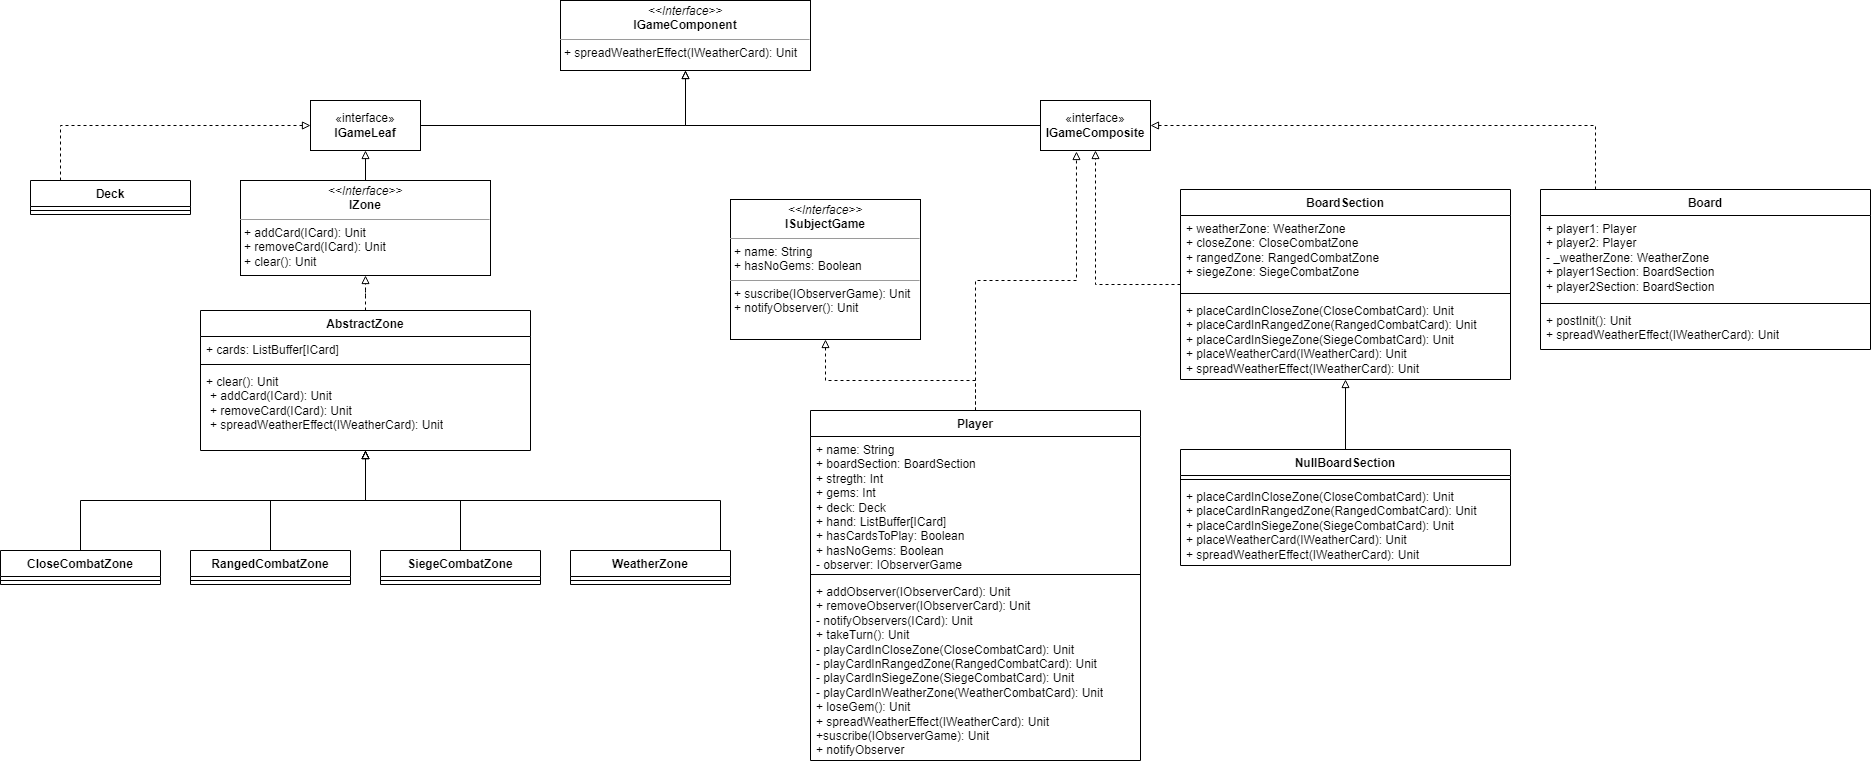

The diagram above was exported from draw.io. Its source (the exported page's mxGraphModel, read from the mxfile embedded in the PNG):
<mxGraphModel dx="1820" dy="440" grid="1" gridSize="10" guides="1" tooltips="1" connect="1" arrows="1" fold="1" page="1" pageScale="1" pageWidth="827" pageHeight="1169" math="0" shadow="0">
  <root>
    <mxCell id="WIyWlLk6GJQsqaUBKTNV-0" />
    <mxCell id="WIyWlLk6GJQsqaUBKTNV-1" parent="WIyWlLk6GJQsqaUBKTNV-0" />
    <mxCell id="tmtDtqQ6DgYI-AlcYXvj-0" value="&lt;p style=&quot;margin:0px;margin-top:4px;text-align:center;&quot;&gt;&lt;i&gt;&amp;lt;&amp;lt;Interface&amp;gt;&amp;gt;&lt;/i&gt;&lt;br&gt;&lt;b&gt;IGameComponent&lt;/b&gt;&lt;/p&gt;&lt;hr size=&quot;1&quot;&gt;&lt;p style=&quot;margin:0px;margin-left:4px;&quot;&gt;+ spreadWeatherEffect(IWeatherCard): Unit&lt;/p&gt;" style="verticalAlign=top;align=left;overflow=fill;fontSize=12;fontFamily=Helvetica;html=1;whiteSpace=wrap;" parent="WIyWlLk6GJQsqaUBKTNV-1" vertex="1">
      <mxGeometry x="310" y="20" width="250" height="70" as="geometry" />
    </mxCell>
    <mxCell id="tmtDtqQ6DgYI-AlcYXvj-3" style="edgeStyle=orthogonalEdgeStyle;rounded=0;orthogonalLoop=1;jettySize=auto;html=1;endArrow=block;endFill=0;" parent="WIyWlLk6GJQsqaUBKTNV-1" source="tmtDtqQ6DgYI-AlcYXvj-1" target="tmtDtqQ6DgYI-AlcYXvj-0" edge="1">
      <mxGeometry relative="1" as="geometry" />
    </mxCell>
    <mxCell id="tmtDtqQ6DgYI-AlcYXvj-1" value="«interface»&lt;br&gt;&lt;b&gt;IGameLeaf&lt;/b&gt;" style="html=1;whiteSpace=wrap;" parent="WIyWlLk6GJQsqaUBKTNV-1" vertex="1">
      <mxGeometry x="60" y="120" width="110" height="50" as="geometry" />
    </mxCell>
    <mxCell id="tmtDtqQ6DgYI-AlcYXvj-4" style="edgeStyle=orthogonalEdgeStyle;rounded=0;orthogonalLoop=1;jettySize=auto;html=1;endArrow=block;endFill=0;" parent="WIyWlLk6GJQsqaUBKTNV-1" source="tmtDtqQ6DgYI-AlcYXvj-2" target="tmtDtqQ6DgYI-AlcYXvj-0" edge="1">
      <mxGeometry relative="1" as="geometry" />
    </mxCell>
    <mxCell id="tmtDtqQ6DgYI-AlcYXvj-2" value="«interface»&lt;br&gt;&lt;b&gt;IGameComposite&lt;/b&gt;" style="html=1;whiteSpace=wrap;" parent="WIyWlLk6GJQsqaUBKTNV-1" vertex="1">
      <mxGeometry x="790" y="120" width="110" height="50" as="geometry" />
    </mxCell>
    <mxCell id="tmtDtqQ6DgYI-AlcYXvj-9" style="edgeStyle=orthogonalEdgeStyle;rounded=0;orthogonalLoop=1;jettySize=auto;html=1;dashed=1;endArrow=block;endFill=0;" parent="WIyWlLk6GJQsqaUBKTNV-1" source="tmtDtqQ6DgYI-AlcYXvj-5" target="tmtDtqQ6DgYI-AlcYXvj-2" edge="1">
      <mxGeometry relative="1" as="geometry">
        <Array as="points">
          <mxPoint x="1345" y="145" />
        </Array>
      </mxGeometry>
    </mxCell>
    <mxCell id="tmtDtqQ6DgYI-AlcYXvj-5" value="Board" style="swimlane;fontStyle=1;align=center;verticalAlign=top;childLayout=stackLayout;horizontal=1;startSize=26;horizontalStack=0;resizeParent=1;resizeParentMax=0;resizeLast=0;collapsible=1;marginBottom=0;whiteSpace=wrap;html=1;" parent="WIyWlLk6GJQsqaUBKTNV-1" vertex="1">
      <mxGeometry x="1290" y="209" width="330" height="160" as="geometry" />
    </mxCell>
    <mxCell id="tmtDtqQ6DgYI-AlcYXvj-6" value="+ player1: Player&lt;br&gt;+ player2: Player&lt;br&gt;- _weatherZone: WeatherZone&lt;br&gt;+ player1Section: BoardSection&lt;br&gt;+ player2Section: BoardSection" style="text;strokeColor=none;fillColor=none;align=left;verticalAlign=top;spacingLeft=4;spacingRight=4;overflow=hidden;rotatable=0;points=[[0,0.5],[1,0.5]];portConstraint=eastwest;whiteSpace=wrap;html=1;" parent="tmtDtqQ6DgYI-AlcYXvj-5" vertex="1">
      <mxGeometry y="26" width="330" height="84" as="geometry" />
    </mxCell>
    <mxCell id="tmtDtqQ6DgYI-AlcYXvj-7" value="" style="line;strokeWidth=1;fillColor=none;align=left;verticalAlign=middle;spacingTop=-1;spacingLeft=3;spacingRight=3;rotatable=0;labelPosition=right;points=[];portConstraint=eastwest;strokeColor=inherit;" parent="tmtDtqQ6DgYI-AlcYXvj-5" vertex="1">
      <mxGeometry y="110" width="330" height="8" as="geometry" />
    </mxCell>
    <mxCell id="tmtDtqQ6DgYI-AlcYXvj-8" value="+ postInit(): Unit&lt;br&gt;+ spreadWeatherEffect(IWeatherCard): Unit" style="text;strokeColor=none;fillColor=none;align=left;verticalAlign=top;spacingLeft=4;spacingRight=4;overflow=hidden;rotatable=0;points=[[0,0.5],[1,0.5]];portConstraint=eastwest;whiteSpace=wrap;html=1;" parent="tmtDtqQ6DgYI-AlcYXvj-5" vertex="1">
      <mxGeometry y="118" width="330" height="42" as="geometry" />
    </mxCell>
    <mxCell id="tmtDtqQ6DgYI-AlcYXvj-14" style="edgeStyle=orthogonalEdgeStyle;rounded=0;orthogonalLoop=1;jettySize=auto;html=1;dashed=1;endArrow=block;endFill=0;" parent="WIyWlLk6GJQsqaUBKTNV-1" source="tmtDtqQ6DgYI-AlcYXvj-10" target="tmtDtqQ6DgYI-AlcYXvj-2" edge="1">
      <mxGeometry relative="1" as="geometry" />
    </mxCell>
    <mxCell id="tmtDtqQ6DgYI-AlcYXvj-10" value="BoardSection" style="swimlane;fontStyle=1;align=center;verticalAlign=top;childLayout=stackLayout;horizontal=1;startSize=26;horizontalStack=0;resizeParent=1;resizeParentMax=0;resizeLast=0;collapsible=1;marginBottom=0;whiteSpace=wrap;html=1;" parent="WIyWlLk6GJQsqaUBKTNV-1" vertex="1">
      <mxGeometry x="930" y="209" width="330" height="190" as="geometry" />
    </mxCell>
    <mxCell id="tmtDtqQ6DgYI-AlcYXvj-11" value="+ weatherZone: WeatherZone&lt;br&gt;+ closeZone: CloseCombatZone&lt;br&gt;+ rangedZone: RangedCombatZone&lt;br&gt;+ siegeZone: SiegeCombatZone" style="text;strokeColor=none;fillColor=none;align=left;verticalAlign=top;spacingLeft=4;spacingRight=4;overflow=hidden;rotatable=0;points=[[0,0.5],[1,0.5]];portConstraint=eastwest;whiteSpace=wrap;html=1;" parent="tmtDtqQ6DgYI-AlcYXvj-10" vertex="1">
      <mxGeometry y="26" width="330" height="74" as="geometry" />
    </mxCell>
    <mxCell id="tmtDtqQ6DgYI-AlcYXvj-12" value="" style="line;strokeWidth=1;fillColor=none;align=left;verticalAlign=middle;spacingTop=-1;spacingLeft=3;spacingRight=3;rotatable=0;labelPosition=right;points=[];portConstraint=eastwest;strokeColor=inherit;" parent="tmtDtqQ6DgYI-AlcYXvj-10" vertex="1">
      <mxGeometry y="100" width="330" height="8" as="geometry" />
    </mxCell>
    <mxCell id="tmtDtqQ6DgYI-AlcYXvj-13" value="+ placeCardInCloseZone(CloseCombatCard): Unit&lt;br&gt;+ placeCardInRangedZone(RangedCombatCard): Unit&lt;br&gt;+ placeCardInSiegeZone(SiegeCombatCard): Unit&lt;br&gt;+ placeWeatherCard(IWeatherCard): Unit&lt;br&gt;+ spreadWeatherEffect(IWeatherCard): Unit" style="text;strokeColor=none;fillColor=none;align=left;verticalAlign=top;spacingLeft=4;spacingRight=4;overflow=hidden;rotatable=0;points=[[0,0.5],[1,0.5]];portConstraint=eastwest;whiteSpace=wrap;html=1;" parent="tmtDtqQ6DgYI-AlcYXvj-10" vertex="1">
      <mxGeometry y="108" width="330" height="82" as="geometry" />
    </mxCell>
    <mxCell id="tmtDtqQ6DgYI-AlcYXvj-19" style="edgeStyle=orthogonalEdgeStyle;rounded=0;orthogonalLoop=1;jettySize=auto;html=1;endArrow=block;endFill=0;" parent="WIyWlLk6GJQsqaUBKTNV-1" source="tmtDtqQ6DgYI-AlcYXvj-15" target="tmtDtqQ6DgYI-AlcYXvj-10" edge="1">
      <mxGeometry relative="1" as="geometry" />
    </mxCell>
    <mxCell id="tmtDtqQ6DgYI-AlcYXvj-15" value="NullBoardSection" style="swimlane;fontStyle=1;align=center;verticalAlign=top;childLayout=stackLayout;horizontal=1;startSize=26;horizontalStack=0;resizeParent=1;resizeParentMax=0;resizeLast=0;collapsible=1;marginBottom=0;whiteSpace=wrap;html=1;" parent="WIyWlLk6GJQsqaUBKTNV-1" vertex="1">
      <mxGeometry x="930" y="469" width="330" height="116" as="geometry" />
    </mxCell>
    <mxCell id="tmtDtqQ6DgYI-AlcYXvj-17" value="" style="line;strokeWidth=1;fillColor=none;align=left;verticalAlign=middle;spacingTop=-1;spacingLeft=3;spacingRight=3;rotatable=0;labelPosition=right;points=[];portConstraint=eastwest;strokeColor=inherit;" parent="tmtDtqQ6DgYI-AlcYXvj-15" vertex="1">
      <mxGeometry y="26" width="330" height="8" as="geometry" />
    </mxCell>
    <mxCell id="tmtDtqQ6DgYI-AlcYXvj-18" value="+ placeCardInCloseZone(CloseCombatCard): Unit&lt;br&gt;+ placeCardInRangedZone(RangedCombatCard): Unit&lt;br&gt;+ placeCardInSiegeZone(SiegeCombatCard): Unit&lt;br&gt;+ placeWeatherCard(IWeatherCard): Unit&lt;br&gt;+ spreadWeatherEffect(IWeatherCard): Unit" style="text;strokeColor=none;fillColor=none;align=left;verticalAlign=top;spacingLeft=4;spacingRight=4;overflow=hidden;rotatable=0;points=[[0,0.5],[1,0.5]];portConstraint=eastwest;whiteSpace=wrap;html=1;" parent="tmtDtqQ6DgYI-AlcYXvj-15" vertex="1">
      <mxGeometry y="34" width="330" height="82" as="geometry" />
    </mxCell>
    <mxCell id="tmtDtqQ6DgYI-AlcYXvj-21" style="edgeStyle=orthogonalEdgeStyle;rounded=0;orthogonalLoop=1;jettySize=auto;html=1;endArrow=block;endFill=0;" parent="WIyWlLk6GJQsqaUBKTNV-1" source="tmtDtqQ6DgYI-AlcYXvj-20" target="tmtDtqQ6DgYI-AlcYXvj-1" edge="1">
      <mxGeometry relative="1" as="geometry" />
    </mxCell>
    <mxCell id="tmtDtqQ6DgYI-AlcYXvj-20" value="&lt;p style=&quot;margin:0px;margin-top:4px;text-align:center;&quot;&gt;&lt;i&gt;&amp;lt;&amp;lt;Interface&amp;gt;&amp;gt;&lt;/i&gt;&lt;br&gt;&lt;b&gt;IZone&lt;/b&gt;&lt;/p&gt;&lt;hr size=&quot;1&quot;&gt;&lt;p style=&quot;margin:0px;margin-left:4px;&quot;&gt;+ addCard(ICard): Unit&lt;/p&gt;&lt;p style=&quot;margin:0px;margin-left:4px;&quot;&gt;+ removeCard(ICard): Unit&lt;/p&gt;&lt;p style=&quot;margin:0px;margin-left:4px;&quot;&gt;+ clear(): Unit&lt;/p&gt;" style="verticalAlign=top;align=left;overflow=fill;fontSize=12;fontFamily=Helvetica;html=1;whiteSpace=wrap;" parent="WIyWlLk6GJQsqaUBKTNV-1" vertex="1">
      <mxGeometry x="-10" y="200" width="250" height="95" as="geometry" />
    </mxCell>
    <mxCell id="tmtDtqQ6DgYI-AlcYXvj-26" style="edgeStyle=orthogonalEdgeStyle;rounded=0;orthogonalLoop=1;jettySize=auto;html=1;dashed=1;endArrow=block;endFill=0;" parent="WIyWlLk6GJQsqaUBKTNV-1" source="tmtDtqQ6DgYI-AlcYXvj-22" target="tmtDtqQ6DgYI-AlcYXvj-20" edge="1">
      <mxGeometry relative="1" as="geometry" />
    </mxCell>
    <mxCell id="tmtDtqQ6DgYI-AlcYXvj-22" value="AbstractZone" style="swimlane;fontStyle=1;align=center;verticalAlign=top;childLayout=stackLayout;horizontal=1;startSize=26;horizontalStack=0;resizeParent=1;resizeParentMax=0;resizeLast=0;collapsible=1;marginBottom=0;whiteSpace=wrap;html=1;" parent="WIyWlLk6GJQsqaUBKTNV-1" vertex="1">
      <mxGeometry x="-50" y="330" width="330" height="140" as="geometry" />
    </mxCell>
    <mxCell id="tmtDtqQ6DgYI-AlcYXvj-23" value="+ cards: ListBuffer[ICard]" style="text;strokeColor=none;fillColor=none;align=left;verticalAlign=top;spacingLeft=4;spacingRight=4;overflow=hidden;rotatable=0;points=[[0,0.5],[1,0.5]];portConstraint=eastwest;whiteSpace=wrap;html=1;" parent="tmtDtqQ6DgYI-AlcYXvj-22" vertex="1">
      <mxGeometry y="26" width="330" height="24" as="geometry" />
    </mxCell>
    <mxCell id="tmtDtqQ6DgYI-AlcYXvj-24" value="" style="line;strokeWidth=1;fillColor=none;align=left;verticalAlign=middle;spacingTop=-1;spacingLeft=3;spacingRight=3;rotatable=0;labelPosition=right;points=[];portConstraint=eastwest;strokeColor=inherit;" parent="tmtDtqQ6DgYI-AlcYXvj-22" vertex="1">
      <mxGeometry y="50" width="330" height="8" as="geometry" />
    </mxCell>
    <mxCell id="tmtDtqQ6DgYI-AlcYXvj-25" value="&lt;p style=&quot;border-color: var(--border-color); margin: 0px 0px 0px 4px;&quot;&gt;&lt;/p&gt;+ clear(): Unit&lt;p style=&quot;border-color: var(--border-color); margin: 0px 0px 0px 4px;&quot;&gt;+ addCard(ICard): Unit&lt;/p&gt;&lt;p style=&quot;border-color: var(--border-color); margin: 0px 0px 0px 4px;&quot;&gt;+ removeCard(ICard): Unit&lt;/p&gt;&lt;p style=&quot;border-color: var(--border-color); margin: 0px 0px 0px 4px;&quot;&gt;+ spreadWeatherEffect(IWeatherCard): Unit&lt;/p&gt;" style="text;strokeColor=none;fillColor=none;align=left;verticalAlign=top;spacingLeft=4;spacingRight=4;overflow=hidden;rotatable=0;points=[[0,0.5],[1,0.5]];portConstraint=eastwest;whiteSpace=wrap;html=1;" parent="tmtDtqQ6DgYI-AlcYXvj-22" vertex="1">
      <mxGeometry y="58" width="330" height="82" as="geometry" />
    </mxCell>
    <mxCell id="tmtDtqQ6DgYI-AlcYXvj-41" style="edgeStyle=orthogonalEdgeStyle;rounded=0;orthogonalLoop=1;jettySize=auto;html=1;endArrow=block;endFill=0;" parent="WIyWlLk6GJQsqaUBKTNV-1" source="tmtDtqQ6DgYI-AlcYXvj-31" target="tmtDtqQ6DgYI-AlcYXvj-22" edge="1">
      <mxGeometry relative="1" as="geometry">
        <Array as="points">
          <mxPoint x="-170" y="520" />
          <mxPoint x="115" y="520" />
        </Array>
      </mxGeometry>
    </mxCell>
    <mxCell id="tmtDtqQ6DgYI-AlcYXvj-31" value="CloseCombatZone" style="swimlane;fontStyle=1;align=center;verticalAlign=top;childLayout=stackLayout;horizontal=1;startSize=26;horizontalStack=0;resizeParent=1;resizeParentMax=0;resizeLast=0;collapsible=1;marginBottom=0;whiteSpace=wrap;html=1;" parent="WIyWlLk6GJQsqaUBKTNV-1" vertex="1">
      <mxGeometry x="-250" y="570" width="160" height="34" as="geometry" />
    </mxCell>
    <mxCell id="tmtDtqQ6DgYI-AlcYXvj-33" value="" style="line;strokeWidth=1;fillColor=none;align=left;verticalAlign=middle;spacingTop=-1;spacingLeft=3;spacingRight=3;rotatable=0;labelPosition=right;points=[];portConstraint=eastwest;strokeColor=inherit;" parent="tmtDtqQ6DgYI-AlcYXvj-31" vertex="1">
      <mxGeometry y="26" width="160" height="8" as="geometry" />
    </mxCell>
    <mxCell id="tmtDtqQ6DgYI-AlcYXvj-42" style="edgeStyle=orthogonalEdgeStyle;rounded=0;orthogonalLoop=1;jettySize=auto;html=1;endArrow=block;endFill=0;" parent="WIyWlLk6GJQsqaUBKTNV-1" source="tmtDtqQ6DgYI-AlcYXvj-35" target="tmtDtqQ6DgYI-AlcYXvj-22" edge="1">
      <mxGeometry relative="1" as="geometry" />
    </mxCell>
    <mxCell id="tmtDtqQ6DgYI-AlcYXvj-35" value="RangedCombatZone" style="swimlane;fontStyle=1;align=center;verticalAlign=top;childLayout=stackLayout;horizontal=1;startSize=26;horizontalStack=0;resizeParent=1;resizeParentMax=0;resizeLast=0;collapsible=1;marginBottom=0;whiteSpace=wrap;html=1;" parent="WIyWlLk6GJQsqaUBKTNV-1" vertex="1">
      <mxGeometry x="-60" y="570" width="160" height="34" as="geometry" />
    </mxCell>
    <mxCell id="tmtDtqQ6DgYI-AlcYXvj-36" value="" style="line;strokeWidth=1;fillColor=none;align=left;verticalAlign=middle;spacingTop=-1;spacingLeft=3;spacingRight=3;rotatable=0;labelPosition=right;points=[];portConstraint=eastwest;strokeColor=inherit;" parent="tmtDtqQ6DgYI-AlcYXvj-35" vertex="1">
      <mxGeometry y="26" width="160" height="8" as="geometry" />
    </mxCell>
    <mxCell id="tmtDtqQ6DgYI-AlcYXvj-43" style="edgeStyle=orthogonalEdgeStyle;rounded=0;orthogonalLoop=1;jettySize=auto;html=1;endArrow=block;endFill=0;" parent="WIyWlLk6GJQsqaUBKTNV-1" source="tmtDtqQ6DgYI-AlcYXvj-37" target="tmtDtqQ6DgYI-AlcYXvj-22" edge="1">
      <mxGeometry relative="1" as="geometry" />
    </mxCell>
    <mxCell id="tmtDtqQ6DgYI-AlcYXvj-37" value="SiegeCombatZone" style="swimlane;fontStyle=1;align=center;verticalAlign=top;childLayout=stackLayout;horizontal=1;startSize=26;horizontalStack=0;resizeParent=1;resizeParentMax=0;resizeLast=0;collapsible=1;marginBottom=0;whiteSpace=wrap;html=1;" parent="WIyWlLk6GJQsqaUBKTNV-1" vertex="1">
      <mxGeometry x="130" y="570" width="160" height="34" as="geometry" />
    </mxCell>
    <mxCell id="tmtDtqQ6DgYI-AlcYXvj-38" value="" style="line;strokeWidth=1;fillColor=none;align=left;verticalAlign=middle;spacingTop=-1;spacingLeft=3;spacingRight=3;rotatable=0;labelPosition=right;points=[];portConstraint=eastwest;strokeColor=inherit;" parent="tmtDtqQ6DgYI-AlcYXvj-37" vertex="1">
      <mxGeometry y="26" width="160" height="8" as="geometry" />
    </mxCell>
    <mxCell id="tmtDtqQ6DgYI-AlcYXvj-44" style="edgeStyle=orthogonalEdgeStyle;rounded=0;orthogonalLoop=1;jettySize=auto;html=1;endArrow=block;endFill=0;" parent="WIyWlLk6GJQsqaUBKTNV-1" source="tmtDtqQ6DgYI-AlcYXvj-39" target="tmtDtqQ6DgYI-AlcYXvj-22" edge="1">
      <mxGeometry relative="1" as="geometry">
        <Array as="points">
          <mxPoint x="470" y="520" />
          <mxPoint x="115" y="520" />
        </Array>
      </mxGeometry>
    </mxCell>
    <mxCell id="tmtDtqQ6DgYI-AlcYXvj-39" value="WeatherZone" style="swimlane;fontStyle=1;align=center;verticalAlign=top;childLayout=stackLayout;horizontal=1;startSize=26;horizontalStack=0;resizeParent=1;resizeParentMax=0;resizeLast=0;collapsible=1;marginBottom=0;whiteSpace=wrap;html=1;" parent="WIyWlLk6GJQsqaUBKTNV-1" vertex="1">
      <mxGeometry x="320" y="570" width="160" height="34" as="geometry" />
    </mxCell>
    <mxCell id="tmtDtqQ6DgYI-AlcYXvj-40" value="" style="line;strokeWidth=1;fillColor=none;align=left;verticalAlign=middle;spacingTop=-1;spacingLeft=3;spacingRight=3;rotatable=0;labelPosition=right;points=[];portConstraint=eastwest;strokeColor=inherit;" parent="tmtDtqQ6DgYI-AlcYXvj-39" vertex="1">
      <mxGeometry y="26" width="160" height="8" as="geometry" />
    </mxCell>
    <mxCell id="tmtDtqQ6DgYI-AlcYXvj-52" style="edgeStyle=orthogonalEdgeStyle;rounded=0;orthogonalLoop=1;jettySize=auto;html=1;dashed=1;endArrow=block;endFill=0;entryX=0.327;entryY=1.02;entryDx=0;entryDy=0;entryPerimeter=0;" parent="WIyWlLk6GJQsqaUBKTNV-1" source="tmtDtqQ6DgYI-AlcYXvj-48" target="tmtDtqQ6DgYI-AlcYXvj-2" edge="1">
      <mxGeometry relative="1" as="geometry" />
    </mxCell>
    <mxCell id="tmtDtqQ6DgYI-AlcYXvj-48" value="Player" style="swimlane;fontStyle=1;align=center;verticalAlign=top;childLayout=stackLayout;horizontal=1;startSize=26;horizontalStack=0;resizeParent=1;resizeParentMax=0;resizeLast=0;collapsible=1;marginBottom=0;whiteSpace=wrap;html=1;" parent="WIyWlLk6GJQsqaUBKTNV-1" vertex="1">
      <mxGeometry x="560" y="430" width="330" height="350" as="geometry" />
    </mxCell>
    <mxCell id="tmtDtqQ6DgYI-AlcYXvj-49" value="+ name: String&lt;br&gt;+ boardSection: BoardSection&lt;br&gt;+ stregth: Int&lt;br&gt;+ gems: Int&lt;br&gt;+ deck: Deck&lt;br&gt;+ hand: ListBuffer[ICard]&lt;br&gt;+ hasCardsToPlay: Boolean&lt;br&gt;+ hasNoGems: Boolean&lt;br&gt;- observer: IObserverGame" style="text;strokeColor=none;fillColor=none;align=left;verticalAlign=top;spacingLeft=4;spacingRight=4;overflow=hidden;rotatable=0;points=[[0,0.5],[1,0.5]];portConstraint=eastwest;whiteSpace=wrap;html=1;" parent="tmtDtqQ6DgYI-AlcYXvj-48" vertex="1">
      <mxGeometry y="26" width="330" height="134" as="geometry" />
    </mxCell>
    <mxCell id="tmtDtqQ6DgYI-AlcYXvj-50" value="" style="line;strokeWidth=1;fillColor=none;align=left;verticalAlign=middle;spacingTop=-1;spacingLeft=3;spacingRight=3;rotatable=0;labelPosition=right;points=[];portConstraint=eastwest;strokeColor=inherit;" parent="tmtDtqQ6DgYI-AlcYXvj-48" vertex="1">
      <mxGeometry y="160" width="330" height="8" as="geometry" />
    </mxCell>
    <mxCell id="tmtDtqQ6DgYI-AlcYXvj-51" value="+ addObserver(IObserverCard): Unit&lt;br&gt;+ removeObserver(IObserverCard): Unit&lt;br&gt;- notifyObservers(ICard): Unit&lt;br&gt;+ takeTurn(): Unit&lt;br&gt;- playCardInCloseZone(CloseCombatCard): Unit&lt;br&gt;- playCardInRangedZone(RangedCombatCard): Unit&lt;br&gt;- playCardInSiegeZone(SiegeCombatCard): Unit&lt;br&gt;- playCardInWeatherZone(WeatherCombatCard): Unit&lt;br&gt;+ loseGem(): Unit&lt;br&gt;+ spreadWeatherEffect(IWeatherCard): Unit&lt;br&gt;+suscribe(IObserverGame): Unit&lt;br&gt;+ notifyObserver" style="text;strokeColor=none;fillColor=none;align=left;verticalAlign=top;spacingLeft=4;spacingRight=4;overflow=hidden;rotatable=0;points=[[0,0.5],[1,0.5]];portConstraint=eastwest;whiteSpace=wrap;html=1;" parent="tmtDtqQ6DgYI-AlcYXvj-48" vertex="1">
      <mxGeometry y="168" width="330" height="182" as="geometry" />
    </mxCell>
    <mxCell id="tmtDtqQ6DgYI-AlcYXvj-57" style="edgeStyle=orthogonalEdgeStyle;rounded=0;orthogonalLoop=1;jettySize=auto;html=1;dashed=1;endArrow=block;endFill=0;" parent="WIyWlLk6GJQsqaUBKTNV-1" source="tmtDtqQ6DgYI-AlcYXvj-53" target="tmtDtqQ6DgYI-AlcYXvj-1" edge="1">
      <mxGeometry relative="1" as="geometry">
        <Array as="points">
          <mxPoint x="-190" y="145" />
        </Array>
      </mxGeometry>
    </mxCell>
    <mxCell id="tmtDtqQ6DgYI-AlcYXvj-53" value="Deck" style="swimlane;fontStyle=1;align=center;verticalAlign=top;childLayout=stackLayout;horizontal=1;startSize=26;horizontalStack=0;resizeParent=1;resizeParentMax=0;resizeLast=0;collapsible=1;marginBottom=0;whiteSpace=wrap;html=1;" parent="WIyWlLk6GJQsqaUBKTNV-1" vertex="1">
      <mxGeometry x="-220" y="200" width="160" height="34" as="geometry" />
    </mxCell>
    <mxCell id="tmtDtqQ6DgYI-AlcYXvj-55" value="" style="line;strokeWidth=1;fillColor=none;align=left;verticalAlign=middle;spacingTop=-1;spacingLeft=3;spacingRight=3;rotatable=0;labelPosition=right;points=[];portConstraint=eastwest;strokeColor=inherit;" parent="tmtDtqQ6DgYI-AlcYXvj-53" vertex="1">
      <mxGeometry y="26" width="160" height="8" as="geometry" />
    </mxCell>
    <mxCell id="5_tikSQwDv7_80p7bHO3-1" value="&lt;p style=&quot;margin:0px;margin-top:4px;text-align:center;&quot;&gt;&lt;i&gt;&amp;lt;&amp;lt;Interface&amp;gt;&amp;gt;&lt;/i&gt;&lt;br&gt;&lt;b&gt;ISubjectGame&lt;/b&gt;&lt;/p&gt;&lt;hr size=&quot;1&quot;&gt;&lt;p style=&quot;margin:0px;margin-left:4px;&quot;&gt;+ name: String&lt;br&gt;+ hasNoGems: Boolean&lt;/p&gt;&lt;hr size=&quot;1&quot;&gt;&lt;p style=&quot;margin:0px;margin-left:4px;&quot;&gt;+ suscribe(IObserverGame): Unit&lt;br&gt;+ notifyObserver(): Unit&lt;/p&gt;" style="verticalAlign=top;align=left;overflow=fill;fontSize=12;fontFamily=Helvetica;html=1;whiteSpace=wrap;" vertex="1" parent="WIyWlLk6GJQsqaUBKTNV-1">
      <mxGeometry x="480" y="219" width="190" height="140" as="geometry" />
    </mxCell>
    <mxCell id="5_tikSQwDv7_80p7bHO3-2" style="edgeStyle=orthogonalEdgeStyle;rounded=0;orthogonalLoop=1;jettySize=auto;html=1;dashed=1;endArrow=block;endFill=0;" edge="1" parent="WIyWlLk6GJQsqaUBKTNV-1" source="tmtDtqQ6DgYI-AlcYXvj-48" target="5_tikSQwDv7_80p7bHO3-1">
      <mxGeometry relative="1" as="geometry">
        <mxPoint x="735" y="440" as="sourcePoint" />
        <mxPoint x="836" y="181" as="targetPoint" />
        <Array as="points">
          <mxPoint x="725" y="400" />
          <mxPoint x="575" y="400" />
        </Array>
      </mxGeometry>
    </mxCell>
  </root>
</mxGraphModel>